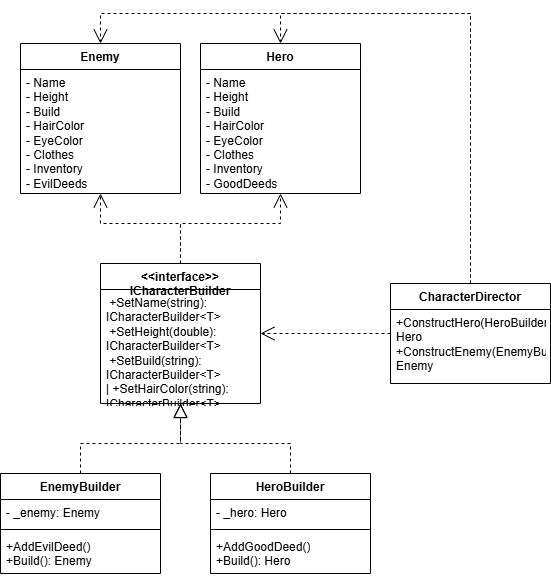

The diagram above was exported from draw.io. Its source (the exported page's mxGraphModel, read from the mxfile embedded in the PNG):
<mxGraphModel dx="1050" dy="653" grid="1" gridSize="10" guides="1" tooltips="1" connect="1" arrows="1" fold="1" page="1" pageScale="1" pageWidth="850" pageHeight="1100" math="0" shadow="0">
  <root>
    <mxCell id="0" />
    <mxCell id="1" parent="0" />
    <mxCell id="l6AwboI7uNZO_Uyu7MPC-1" value="EnemyBuilder" style="swimlane;fontStyle=1;align=center;verticalAlign=top;childLayout=stackLayout;horizontal=1;startSize=26;horizontalStack=0;resizeParent=1;resizeParentMax=0;resizeLast=0;collapsible=1;marginBottom=0;whiteSpace=wrap;html=1;" vertex="1" parent="1">
      <mxGeometry x="180" y="500" width="160" height="100" as="geometry" />
    </mxCell>
    <mxCell id="l6AwboI7uNZO_Uyu7MPC-2" value="- _enemy: Enemy" style="text;strokeColor=none;fillColor=none;align=left;verticalAlign=top;spacingLeft=4;spacingRight=4;overflow=hidden;rotatable=0;points=[[0,0.5],[1,0.5]];portConstraint=eastwest;whiteSpace=wrap;html=1;" vertex="1" parent="l6AwboI7uNZO_Uyu7MPC-1">
      <mxGeometry y="26" width="160" height="26" as="geometry" />
    </mxCell>
    <mxCell id="l6AwboI7uNZO_Uyu7MPC-3" value="" style="line;strokeWidth=1;fillColor=none;align=left;verticalAlign=middle;spacingTop=-1;spacingLeft=3;spacingRight=3;rotatable=0;labelPosition=right;points=[];portConstraint=eastwest;strokeColor=inherit;" vertex="1" parent="l6AwboI7uNZO_Uyu7MPC-1">
      <mxGeometry y="52" width="160" height="8" as="geometry" />
    </mxCell>
    <mxCell id="l6AwboI7uNZO_Uyu7MPC-4" value="+AddEvilDeed()&lt;div&gt;+Build(): Enemy&lt;/div&gt;" style="text;strokeColor=none;fillColor=none;align=left;verticalAlign=top;spacingLeft=4;spacingRight=4;overflow=hidden;rotatable=0;points=[[0,0.5],[1,0.5]];portConstraint=eastwest;whiteSpace=wrap;html=1;" vertex="1" parent="l6AwboI7uNZO_Uyu7MPC-1">
      <mxGeometry y="60" width="160" height="40" as="geometry" />
    </mxCell>
    <mxCell id="l6AwboI7uNZO_Uyu7MPC-9" value="HeroBuilder" style="swimlane;fontStyle=1;align=center;verticalAlign=top;childLayout=stackLayout;horizontal=1;startSize=26;horizontalStack=0;resizeParent=1;resizeParentMax=0;resizeLast=0;collapsible=1;marginBottom=0;whiteSpace=wrap;html=1;" vertex="1" parent="1">
      <mxGeometry x="390" y="500" width="160" height="100" as="geometry" />
    </mxCell>
    <mxCell id="l6AwboI7uNZO_Uyu7MPC-10" value="- _hero: Hero" style="text;strokeColor=none;fillColor=none;align=left;verticalAlign=top;spacingLeft=4;spacingRight=4;overflow=hidden;rotatable=0;points=[[0,0.5],[1,0.5]];portConstraint=eastwest;whiteSpace=wrap;html=1;" vertex="1" parent="l6AwboI7uNZO_Uyu7MPC-9">
      <mxGeometry y="26" width="160" height="26" as="geometry" />
    </mxCell>
    <mxCell id="l6AwboI7uNZO_Uyu7MPC-11" value="" style="line;strokeWidth=1;fillColor=none;align=left;verticalAlign=middle;spacingTop=-1;spacingLeft=3;spacingRight=3;rotatable=0;labelPosition=right;points=[];portConstraint=eastwest;strokeColor=inherit;" vertex="1" parent="l6AwboI7uNZO_Uyu7MPC-9">
      <mxGeometry y="52" width="160" height="8" as="geometry" />
    </mxCell>
    <mxCell id="l6AwboI7uNZO_Uyu7MPC-12" value="+AddGoodDeed()&lt;br&gt;+Build(): Hero" style="text;strokeColor=none;fillColor=none;align=left;verticalAlign=top;spacingLeft=4;spacingRight=4;overflow=hidden;rotatable=0;points=[[0,0.5],[1,0.5]];portConstraint=eastwest;whiteSpace=wrap;html=1;" vertex="1" parent="l6AwboI7uNZO_Uyu7MPC-9">
      <mxGeometry y="60" width="160" height="40" as="geometry" />
    </mxCell>
    <mxCell id="l6AwboI7uNZO_Uyu7MPC-14" value="&amp;lt;&amp;lt;interface&amp;gt;&amp;gt;&lt;br&gt;ICharacterBuilder" style="swimlane;fontStyle=1;align=center;verticalAlign=top;childLayout=stackLayout;horizontal=1;startSize=26;horizontalStack=0;resizeParent=1;resizeParentMax=0;resizeLast=0;collapsible=1;marginBottom=0;whiteSpace=wrap;html=1;" vertex="1" parent="1">
      <mxGeometry x="280" y="290" width="160" height="140" as="geometry" />
    </mxCell>
    <mxCell id="l6AwboI7uNZO_Uyu7MPC-17" value="&lt;div&gt;&amp;nbsp;+SetName(string): ICharacterBuilder&amp;lt;T&amp;gt;&amp;nbsp;&lt;/div&gt;&lt;div&gt;&amp;nbsp;+SetHeight(double): ICharacterBuilder&amp;lt;T&amp;gt;&amp;nbsp;&lt;/div&gt;&lt;div&gt;&amp;nbsp;+SetBuild(string): ICharacterBuilder&amp;lt;T&amp;gt;&amp;nbsp;&lt;/div&gt;&lt;div&gt;| +SetHairColor(string): ICharacterBuilder&amp;lt;T&amp;gt;&amp;nbsp;&lt;/div&gt;&lt;div&gt;&amp;nbsp;+SetEyeColor(string): CharacterBuilder&amp;lt;T&amp;gt;&amp;nbsp;&lt;/div&gt;&lt;div&gt;&amp;nbsp;+SetClothes(string): ICharacterBuilder&amp;lt;T&amp;gt;&amp;nbsp;&lt;/div&gt;&lt;div&gt;&amp;nbsp;+SetInventory(List&amp;lt;string&amp;gt;): ICharacterBuilder&amp;lt;T&amp;gt;&amp;nbsp;&lt;/div&gt;&lt;div&gt;&amp;nbsp;+AddGoodDeed(string): ICharacterBuilder&amp;lt;T&amp;gt;&amp;nbsp;&lt;/div&gt;&lt;div&gt;&amp;nbsp;+AddEvilDeed(string): ICharacterBuilder&amp;lt;T&amp;gt; &lt;span style=&quot;background-color: transparent; color: light-dark(rgb(0, 0, 0), rgb(255, 255, 255));&quot;&gt;+Build(): T&amp;nbsp;&amp;nbsp;&lt;/span&gt;&lt;/div&gt;" style="text;strokeColor=none;fillColor=none;align=left;verticalAlign=top;spacingLeft=4;spacingRight=4;overflow=hidden;rotatable=0;points=[[0,0.5],[1,0.5]];portConstraint=eastwest;whiteSpace=wrap;html=1;" vertex="1" parent="l6AwboI7uNZO_Uyu7MPC-14">
      <mxGeometry y="26" width="160" height="114" as="geometry" />
    </mxCell>
    <mxCell id="l6AwboI7uNZO_Uyu7MPC-18" value="CharacterDirector" style="swimlane;fontStyle=1;align=center;verticalAlign=top;childLayout=stackLayout;horizontal=1;startSize=26;horizontalStack=0;resizeParent=1;resizeParentMax=0;resizeLast=0;collapsible=1;marginBottom=0;whiteSpace=wrap;html=1;" vertex="1" parent="1">
      <mxGeometry x="570" y="310" width="160" height="100" as="geometry" />
    </mxCell>
    <mxCell id="l6AwboI7uNZO_Uyu7MPC-21" value="+ConstructHero(HeroBuilder): Hero&lt;div&gt;+ConstructEnemy(EnemyBuilder): Enemy&lt;/div&gt;" style="text;strokeColor=none;fillColor=none;align=left;verticalAlign=top;spacingLeft=4;spacingRight=4;overflow=hidden;rotatable=0;points=[[0,0.5],[1,0.5]];portConstraint=eastwest;whiteSpace=wrap;html=1;" vertex="1" parent="l6AwboI7uNZO_Uyu7MPC-18">
      <mxGeometry y="26" width="160" height="74" as="geometry" />
    </mxCell>
    <mxCell id="l6AwboI7uNZO_Uyu7MPC-22" value="Enemy" style="swimlane;fontStyle=1;align=center;verticalAlign=top;childLayout=stackLayout;horizontal=1;startSize=26;horizontalStack=0;resizeParent=1;resizeParentMax=0;resizeLast=0;collapsible=1;marginBottom=0;whiteSpace=wrap;html=1;" vertex="1" parent="1">
      <mxGeometry x="200" y="70" width="160" height="150" as="geometry" />
    </mxCell>
    <mxCell id="l6AwboI7uNZO_Uyu7MPC-23" value="- Name&lt;div&gt;- Height&lt;/div&gt;&lt;div&gt;- Build&amp;nbsp;&lt;/div&gt;&lt;div&gt;- HairColor&lt;/div&gt;&lt;div&gt;- EyeColor&lt;/div&gt;&lt;div&gt;- Clothes&amp;nbsp;&lt;/div&gt;&lt;div&gt;- Inventory&lt;/div&gt;&lt;div&gt;- EvilDeeds&lt;/div&gt;" style="text;strokeColor=none;fillColor=none;align=left;verticalAlign=top;spacingLeft=4;spacingRight=4;overflow=hidden;rotatable=0;points=[[0,0.5],[1,0.5]];portConstraint=eastwest;whiteSpace=wrap;html=1;" vertex="1" parent="l6AwboI7uNZO_Uyu7MPC-22">
      <mxGeometry y="26" width="160" height="124" as="geometry" />
    </mxCell>
    <mxCell id="l6AwboI7uNZO_Uyu7MPC-26" value="Hero" style="swimlane;fontStyle=1;align=center;verticalAlign=top;childLayout=stackLayout;horizontal=1;startSize=26;horizontalStack=0;resizeParent=1;resizeParentMax=0;resizeLast=0;collapsible=1;marginBottom=0;whiteSpace=wrap;html=1;" vertex="1" parent="1">
      <mxGeometry x="380" y="70" width="160" height="150" as="geometry" />
    </mxCell>
    <mxCell id="l6AwboI7uNZO_Uyu7MPC-27" value="- Name&lt;div&gt;- Height&lt;/div&gt;&lt;div&gt;- Build&amp;nbsp;&lt;/div&gt;&lt;div&gt;- HairColor&lt;/div&gt;&lt;div&gt;- EyeColor&lt;/div&gt;&lt;div&gt;- Clothes&amp;nbsp;&lt;/div&gt;&lt;div&gt;- Inventory&lt;/div&gt;&lt;div&gt;- GoodDeeds&lt;/div&gt;" style="text;strokeColor=none;fillColor=none;align=left;verticalAlign=top;spacingLeft=4;spacingRight=4;overflow=hidden;rotatable=0;points=[[0,0.5],[1,0.5]];portConstraint=eastwest;whiteSpace=wrap;html=1;" vertex="1" parent="l6AwboI7uNZO_Uyu7MPC-26">
      <mxGeometry y="26" width="160" height="124" as="geometry" />
    </mxCell>
    <mxCell id="l6AwboI7uNZO_Uyu7MPC-30" value="" style="endArrow=block;dashed=1;endFill=0;endSize=12;html=1;rounded=0;" edge="1" parent="1" source="l6AwboI7uNZO_Uyu7MPC-1" target="l6AwboI7uNZO_Uyu7MPC-14">
      <mxGeometry width="160" relative="1" as="geometry">
        <mxPoint x="220" y="460" as="sourcePoint" />
        <mxPoint x="380" y="460" as="targetPoint" />
        <Array as="points">
          <mxPoint x="260" y="470" />
          <mxPoint x="360" y="470" />
        </Array>
      </mxGeometry>
    </mxCell>
    <mxCell id="l6AwboI7uNZO_Uyu7MPC-31" value="" style="endArrow=block;dashed=1;endFill=0;endSize=12;html=1;rounded=0;" edge="1" parent="1" source="l6AwboI7uNZO_Uyu7MPC-9" target="l6AwboI7uNZO_Uyu7MPC-14">
      <mxGeometry width="160" relative="1" as="geometry">
        <mxPoint x="460" y="490" as="sourcePoint" />
        <mxPoint x="560" y="420" as="targetPoint" />
        <Array as="points">
          <mxPoint x="470" y="470" />
          <mxPoint x="360" y="470" />
        </Array>
      </mxGeometry>
    </mxCell>
    <mxCell id="l6AwboI7uNZO_Uyu7MPC-32" value="" style="endArrow=open;endSize=12;dashed=1;html=1;rounded=0;" edge="1" parent="1" source="l6AwboI7uNZO_Uyu7MPC-14" target="l6AwboI7uNZO_Uyu7MPC-22">
      <mxGeometry width="160" relative="1" as="geometry">
        <mxPoint x="340" y="210" as="sourcePoint" />
        <mxPoint x="500" y="210" as="targetPoint" />
        <Array as="points">
          <mxPoint x="360" y="250" />
          <mxPoint x="280" y="250" />
        </Array>
      </mxGeometry>
    </mxCell>
    <mxCell id="l6AwboI7uNZO_Uyu7MPC-33" value="" style="endArrow=open;endSize=12;dashed=1;html=1;rounded=0;" edge="1" parent="1" source="l6AwboI7uNZO_Uyu7MPC-14" target="l6AwboI7uNZO_Uyu7MPC-26">
      <mxGeometry width="160" relative="1" as="geometry">
        <mxPoint x="344" y="300" as="sourcePoint" />
        <mxPoint x="318" y="230" as="targetPoint" />
        <Array as="points">
          <mxPoint x="360" y="250" />
          <mxPoint x="460" y="250" />
        </Array>
      </mxGeometry>
    </mxCell>
    <mxCell id="l6AwboI7uNZO_Uyu7MPC-34" value="" style="endArrow=open;endSize=12;dashed=1;html=1;rounded=0;" edge="1" parent="1" source="l6AwboI7uNZO_Uyu7MPC-18" target="l6AwboI7uNZO_Uyu7MPC-14">
      <mxGeometry width="160" relative="1" as="geometry">
        <mxPoint x="506" y="360" as="sourcePoint" />
        <mxPoint x="480" y="290" as="targetPoint" />
      </mxGeometry>
    </mxCell>
    <mxCell id="l6AwboI7uNZO_Uyu7MPC-35" value="" style="endArrow=open;endSize=12;dashed=1;html=1;rounded=0;" edge="1" parent="1" source="l6AwboI7uNZO_Uyu7MPC-18" target="l6AwboI7uNZO_Uyu7MPC-26">
      <mxGeometry width="160" relative="1" as="geometry">
        <mxPoint x="364" y="320" as="sourcePoint" />
        <mxPoint x="640" y="220" as="targetPoint" />
        <Array as="points">
          <mxPoint x="650" y="40" />
          <mxPoint x="460" y="40" />
        </Array>
      </mxGeometry>
    </mxCell>
    <mxCell id="l6AwboI7uNZO_Uyu7MPC-36" value="" style="endArrow=open;endSize=12;dashed=1;html=1;rounded=0;" edge="1" parent="1" source="l6AwboI7uNZO_Uyu7MPC-18" target="l6AwboI7uNZO_Uyu7MPC-22">
      <mxGeometry width="160" relative="1" as="geometry">
        <mxPoint x="374" y="330" as="sourcePoint" />
        <mxPoint x="270" y="40" as="targetPoint" />
        <Array as="points">
          <mxPoint x="650" y="40" />
          <mxPoint x="280" y="40" />
        </Array>
      </mxGeometry>
    </mxCell>
  </root>
</mxGraphModel>